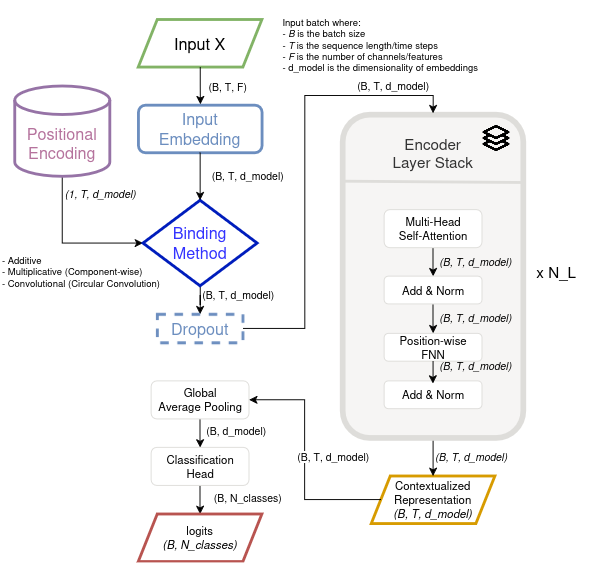

The diagram above was exported from draw.io. Its source (the exported page's mxGraphModel, read from the mxfile embedded in the PNG):
<mxGraphModel dx="1476" dy="825" grid="1" gridSize="10" guides="1" tooltips="1" connect="1" arrows="1" fold="1" page="1" pageScale="1" pageWidth="850" pageHeight="1100" math="0" shadow="0">
  <root>
    <mxCell id="Xn84C72ceCRqeHrLOQbM-0" />
    <mxCell id="Xn84C72ceCRqeHrLOQbM-1" parent="Xn84C72ceCRqeHrLOQbM-0" />
    <mxCell id="-ekmFwjxPLB6IquPZ5EX-15" value="" style="group;fontSize=16;" parent="Xn84C72ceCRqeHrLOQbM-1" vertex="1" connectable="0">
      <mxGeometry x="480" y="140" width="236.45999999999998" height="450" as="geometry" />
    </mxCell>
    <mxCell id="-ekmFwjxPLB6IquPZ5EX-27" value="&lt;div&gt;Contextualized&lt;/div&gt;&lt;div&gt;Representation&lt;/div&gt;&lt;div&gt;&lt;i&gt;(B, T, d_model)&lt;/i&gt;&lt;/div&gt;" style="shape=parallelogram;perimeter=parallelogramPerimeter;whiteSpace=wrap;html=1;fixedSize=1;fillColor=none;strokeColor=#d79b00;fontSize=12;strokeWidth=3;container=0;" parent="-ekmFwjxPLB6IquPZ5EX-15" vertex="1">
      <mxGeometry x="30" y="380" width="130" height="50" as="geometry" />
    </mxCell>
    <mxCell id="-ekmFwjxPLB6IquPZ5EX-28" value="&lt;div&gt;&lt;i&gt;(B, T, d_model)&lt;/i&gt;&lt;/div&gt;" style="edgeStyle=orthogonalEdgeStyle;rounded=0;orthogonalLoop=1;jettySize=auto;html=1;entryX=0.5;entryY=0;entryDx=0;entryDy=0;" parent="-ekmFwjxPLB6IquPZ5EX-15" source="-ekmFwjxPLB6IquPZ5EX-13" target="-ekmFwjxPLB6IquPZ5EX-27" edge="1">
      <mxGeometry y="40" relative="1" as="geometry">
        <mxPoint as="offset" />
      </mxGeometry>
    </mxCell>
    <mxCell id="-ekmFwjxPLB6IquPZ5EX-13" value="&lt;div&gt;&lt;br&gt;&lt;/div&gt;&lt;div&gt;&lt;font style=&quot;font-size: 16px;&quot;&gt;Encoder&lt;/font&gt;&lt;/div&gt;&lt;div&gt;&lt;font style=&quot;font-size: 16px;&quot;&gt;Layer Stack&lt;/font&gt;&lt;/div&gt;" style="rounded=1;whiteSpace=wrap;html=1;fillColor=light-dark(#f6f5f4, #272727);strokeColor=light-dark(#deddda, #959595);strokeWidth=6;fontColor=#333333;verticalAlign=top;" parent="-ekmFwjxPLB6IquPZ5EX-15" vertex="1">
      <mxGeometry width="190" height="340" as="geometry" />
    </mxCell>
    <mxCell id="-ekmFwjxPLB6IquPZ5EX-14" value="" style="endArrow=none;html=1;rounded=0;exitX=0.004;exitY=0.168;exitDx=0;exitDy=0;exitPerimeter=0;entryX=0.989;entryY=0.172;entryDx=0;entryDy=0;entryPerimeter=0;strokeWidth=3;fillColor=#f5f5f5;strokeColor=light-dark(#deddda, #959595);" parent="-ekmFwjxPLB6IquPZ5EX-15" edge="1">
      <mxGeometry width="50" height="50" relative="1" as="geometry">
        <mxPoint x="1.4299999999999908" y="69.99999999999989" as="sourcePoint" />
        <mxPoint x="188.58000000000007" y="71.35999999999979" as="targetPoint" />
      </mxGeometry>
    </mxCell>
    <mxCell id="-ekmFwjxPLB6IquPZ5EX-29" style="edgeStyle=orthogonalEdgeStyle;rounded=0;orthogonalLoop=1;jettySize=auto;html=1;entryX=0.5;entryY=0;entryDx=0;entryDy=0;" parent="-ekmFwjxPLB6IquPZ5EX-15" source="-ekmFwjxPLB6IquPZ5EX-17" target="-ekmFwjxPLB6IquPZ5EX-21" edge="1">
      <mxGeometry relative="1" as="geometry" />
    </mxCell>
    <mxCell id="-ekmFwjxPLB6IquPZ5EX-17" value="&lt;div&gt;Multi-Head&lt;/div&gt;&lt;div&gt;Self-Attention&lt;/div&gt;" style="rounded=1;whiteSpace=wrap;html=1;strokeColor=light-dark(#deddda, #ededed);" parent="-ekmFwjxPLB6IquPZ5EX-15" vertex="1">
      <mxGeometry x="43.54" y="100" width="102.92" height="40" as="geometry" />
    </mxCell>
    <mxCell id="-ekmFwjxPLB6IquPZ5EX-30" style="edgeStyle=orthogonalEdgeStyle;rounded=0;orthogonalLoop=1;jettySize=auto;html=1;entryX=0.5;entryY=0;entryDx=0;entryDy=0;" parent="-ekmFwjxPLB6IquPZ5EX-15" source="-ekmFwjxPLB6IquPZ5EX-21" target="-ekmFwjxPLB6IquPZ5EX-25" edge="1">
      <mxGeometry relative="1" as="geometry" />
    </mxCell>
    <mxCell id="-ekmFwjxPLB6IquPZ5EX-21" value="&lt;div&gt;Add &amp;amp; Norm&lt;/div&gt;" style="rounded=1;whiteSpace=wrap;html=1;strokeColor=light-dark(#deddda, #ededed);" parent="-ekmFwjxPLB6IquPZ5EX-15" vertex="1">
      <mxGeometry x="43.54" y="170" width="102.92" height="29.24" as="geometry" />
    </mxCell>
    <mxCell id="-ekmFwjxPLB6IquPZ5EX-25" value="&lt;div&gt;Position-wise&lt;/div&gt;&lt;div&gt;FNN&lt;/div&gt;" style="rounded=1;whiteSpace=wrap;html=1;strokeColor=light-dark(#deddda, #ededed);" parent="-ekmFwjxPLB6IquPZ5EX-15" vertex="1">
      <mxGeometry x="43.54000000000002" y="230" width="102.92" height="29.24" as="geometry" />
    </mxCell>
    <mxCell id="-ekmFwjxPLB6IquPZ5EX-26" value="&lt;div&gt;Add &amp;amp; Norm&lt;/div&gt;" style="rounded=1;whiteSpace=wrap;html=1;strokeColor=light-dark(#deddda, #ededed);" parent="-ekmFwjxPLB6IquPZ5EX-15" vertex="1">
      <mxGeometry x="43.54000000000002" y="280" width="102.92" height="29.24" as="geometry" />
    </mxCell>
    <mxCell id="-ekmFwjxPLB6IquPZ5EX-31" style="edgeStyle=orthogonalEdgeStyle;rounded=0;orthogonalLoop=1;jettySize=auto;html=1;entryX=0.5;entryY=0.096;entryDx=0;entryDy=0;entryPerimeter=0;" parent="-ekmFwjxPLB6IquPZ5EX-15" source="-ekmFwjxPLB6IquPZ5EX-25" target="-ekmFwjxPLB6IquPZ5EX-26" edge="1">
      <mxGeometry relative="1" as="geometry" />
    </mxCell>
    <mxCell id="-ekmFwjxPLB6IquPZ5EX-32" value="" style="shape=image;html=1;verticalAlign=top;verticalLabelPosition=bottom;labelBackgroundColor=#ffffff;imageAspect=0;aspect=fixed;image=https://cdn3.iconfinder.com/data/icons/user-interface-797/32/User_Interface_layer_stack_layers_UI-128.png" parent="-ekmFwjxPLB6IquPZ5EX-15" vertex="1">
      <mxGeometry x="146.46" y="10" width="30" height="30" as="geometry" />
    </mxCell>
    <mxCell id="-ekmFwjxPLB6IquPZ5EX-47" value="&lt;div&gt;&lt;i&gt;(B, T, d_model)&lt;/i&gt;&lt;/div&gt;" style="text;html=1;align=center;verticalAlign=middle;whiteSpace=wrap;rounded=0;fontSize=11;" parent="-ekmFwjxPLB6IquPZ5EX-15" vertex="1">
      <mxGeometry x="95" y="140" width="90" height="30" as="geometry" />
    </mxCell>
    <mxCell id="-ekmFwjxPLB6IquPZ5EX-48" value="&lt;div&gt;&lt;i&gt;(B, T, d_model)&lt;/i&gt;&lt;/div&gt;" style="text;html=1;align=center;verticalAlign=middle;whiteSpace=wrap;rounded=0;fontSize=11;" parent="-ekmFwjxPLB6IquPZ5EX-15" vertex="1">
      <mxGeometry x="95" y="199.24" width="90" height="30" as="geometry" />
    </mxCell>
    <mxCell id="-ekmFwjxPLB6IquPZ5EX-49" value="&lt;div&gt;&lt;i&gt;(B, T, d_model)&lt;/i&gt;&lt;/div&gt;" style="text;html=1;align=center;verticalAlign=middle;whiteSpace=wrap;rounded=0;fontSize=11;" parent="-ekmFwjxPLB6IquPZ5EX-15" vertex="1">
      <mxGeometry x="95" y="250" width="90" height="30" as="geometry" />
    </mxCell>
    <mxCell id="-ekmFwjxPLB6IquPZ5EX-2" value="&lt;div&gt;Input&lt;/div&gt;&lt;div&gt;Embedding&lt;/div&gt;" style="rounded=1;whiteSpace=wrap;html=1;fillColor=default;fontSize=17;strokeColor=#6C8EBF;fontColor=light-dark(#6C8EBF,#EDEDED);strokeWidth=3;" parent="Xn84C72ceCRqeHrLOQbM-1" vertex="1">
      <mxGeometry x="265" y="130" width="130" height="50" as="geometry" />
    </mxCell>
    <mxCell id="-ekmFwjxPLB6IquPZ5EX-3" value="" style="group;fontSize=17;" parent="Xn84C72ceCRqeHrLOQbM-1" vertex="1" connectable="0">
      <mxGeometry x="260" y="20" width="360" height="70" as="geometry" />
    </mxCell>
    <mxCell id="-ekmFwjxPLB6IquPZ5EX-0" value="Input X" style="shape=parallelogram;perimeter=parallelogramPerimeter;whiteSpace=wrap;html=1;fixedSize=1;fillColor=none;strokeColor=#82b366;fontSize=17;strokeWidth=3;" parent="-ekmFwjxPLB6IquPZ5EX-3" vertex="1">
      <mxGeometry x="5" y="20" width="130" height="50" as="geometry" />
    </mxCell>
    <mxCell id="-ekmFwjxPLB6IquPZ5EX-1" value="&lt;div&gt;Input batch where:&lt;/div&gt;&lt;div&gt;- &lt;i&gt;B &lt;/i&gt;is the batch size&lt;/div&gt;&lt;div&gt;- &lt;i&gt;T &lt;/i&gt;is the sequence length/time steps&lt;/div&gt;&lt;div&gt;- &lt;i&gt;F &lt;/i&gt;is the number of channels/features&lt;/div&gt;&lt;div&gt;- d_model is the dimensionality of embeddings&lt;/div&gt;" style="text;html=1;align=left;verticalAlign=top;whiteSpace=wrap;rounded=0;fontSize=10;" parent="-ekmFwjxPLB6IquPZ5EX-3" vertex="1">
      <mxGeometry x="155" y="10" width="230" height="70" as="geometry" />
    </mxCell>
    <mxCell id="-ekmFwjxPLB6IquPZ5EX-7" value="&lt;i&gt;(1, T, d_model)&lt;/i&gt;" style="edgeStyle=orthogonalEdgeStyle;rounded=0;orthogonalLoop=1;jettySize=auto;html=1;entryX=0;entryY=0.5;entryDx=0;entryDy=0;exitX=0.5;exitY=1;exitDx=0;exitDy=0;exitPerimeter=0;" parent="Xn84C72ceCRqeHrLOQbM-1" source="-ekmFwjxPLB6IquPZ5EX-5" target="-ekmFwjxPLB6IquPZ5EX-6" edge="1">
      <mxGeometry x="-0.7561" y="40" relative="1" as="geometry">
        <Array as="points">
          <mxPoint x="185" y="275" />
        </Array>
        <mxPoint as="offset" />
      </mxGeometry>
    </mxCell>
    <mxCell id="-ekmFwjxPLB6IquPZ5EX-5" value="&lt;div&gt;Positional&lt;/div&gt;&lt;div&gt;Encoding&lt;/div&gt;" style="shape=cylinder3;whiteSpace=wrap;html=1;boundedLbl=1;backgroundOutline=1;size=15;strokeColor=#9673a6;strokeWidth=3;fillColor=none;fontColor=#B5739D;fontSize=17;" parent="Xn84C72ceCRqeHrLOQbM-1" vertex="1">
      <mxGeometry x="135" y="110" width="100" height="95" as="geometry" />
    </mxCell>
    <mxCell id="-ekmFwjxPLB6IquPZ5EX-11" value="(B, T, d_model)" style="edgeStyle=orthogonalEdgeStyle;rounded=0;orthogonalLoop=1;jettySize=auto;html=1;entryX=0.5;entryY=0;entryDx=0;entryDy=0;" parent="Xn84C72ceCRqeHrLOQbM-1" source="-ekmFwjxPLB6IquPZ5EX-6" target="-ekmFwjxPLB6IquPZ5EX-10" edge="1">
      <mxGeometry x="0.2" y="40" relative="1" as="geometry">
        <mxPoint x="330.0000000000001" y="340" as="targetPoint" />
        <mxPoint as="offset" />
      </mxGeometry>
    </mxCell>
    <mxCell id="-ekmFwjxPLB6IquPZ5EX-6" value="&lt;div&gt;Binding&lt;/div&gt;&lt;div&gt;Method&lt;/div&gt;" style="rhombus;whiteSpace=wrap;html=1;fillColor=none;fontColor=#3333FF;strokeColor=#001DBC;strokeWidth=3;fontSize=17;" parent="Xn84C72ceCRqeHrLOQbM-1" vertex="1">
      <mxGeometry x="270" y="230" width="120" height="90" as="geometry" />
    </mxCell>
    <mxCell id="-ekmFwjxPLB6IquPZ5EX-8" value="(B, T, d_model)" style="edgeStyle=orthogonalEdgeStyle;rounded=0;orthogonalLoop=1;jettySize=auto;html=1;entryX=0.5;entryY=0;entryDx=0;entryDy=0;" parent="Xn84C72ceCRqeHrLOQbM-1" source="-ekmFwjxPLB6IquPZ5EX-2" target="-ekmFwjxPLB6IquPZ5EX-6" edge="1">
      <mxGeometry y="50" relative="1" as="geometry">
        <mxPoint x="330" y="230" as="targetPoint" />
        <mxPoint as="offset" />
      </mxGeometry>
    </mxCell>
    <mxCell id="-ekmFwjxPLB6IquPZ5EX-9" value="(B, T, F)" style="edgeStyle=orthogonalEdgeStyle;rounded=0;orthogonalLoop=1;jettySize=auto;html=1;entryX=0.501;entryY=-0.019;entryDx=0;entryDy=0;entryPerimeter=0;" parent="Xn84C72ceCRqeHrLOQbM-1" source="-ekmFwjxPLB6IquPZ5EX-0" target="-ekmFwjxPLB6IquPZ5EX-2" edge="1">
      <mxGeometry x="0.0541" y="30" relative="1" as="geometry">
        <mxPoint x="-1" as="offset" />
      </mxGeometry>
    </mxCell>
    <mxCell id="-ekmFwjxPLB6IquPZ5EX-16" value="(B, T, d_model)" style="edgeStyle=orthogonalEdgeStyle;rounded=0;orthogonalLoop=1;jettySize=auto;html=1;entryX=0.5;entryY=-0.004;entryDx=0;entryDy=0;entryPerimeter=0;" parent="Xn84C72ceCRqeHrLOQbM-1" source="-ekmFwjxPLB6IquPZ5EX-10" target="-ekmFwjxPLB6IquPZ5EX-13" edge="1">
      <mxGeometry x="0.7369" y="10" relative="1" as="geometry">
        <Array as="points">
          <mxPoint x="440" y="365" />
          <mxPoint x="440" y="120" />
          <mxPoint x="575" y="120" />
        </Array>
        <mxPoint as="offset" />
      </mxGeometry>
    </mxCell>
    <mxCell id="-ekmFwjxPLB6IquPZ5EX-10" value="Dropout" style="rounded=0;whiteSpace=wrap;html=1;fillColor=none;strokeColor=#6c8ebf;strokeWidth=3;fontSize=17;fontColor=#6C8EBF;dashed=1;" parent="Xn84C72ceCRqeHrLOQbM-1" vertex="1">
      <mxGeometry x="285" y="350" width="90" height="30" as="geometry" />
    </mxCell>
    <mxCell id="-ekmFwjxPLB6IquPZ5EX-23" value="&lt;div&gt;- Additive&lt;/div&gt;&lt;div&gt;- Multiplicative (Component-wise)&lt;/div&gt;&lt;div&gt;- Convolutional (Circular Convolution)&lt;/div&gt;" style="text;html=1;align=left;verticalAlign=middle;whiteSpace=wrap;rounded=0;fontSize=10;" parent="Xn84C72ceCRqeHrLOQbM-1" vertex="1">
      <mxGeometry x="120" y="270" width="180" height="70" as="geometry" />
    </mxCell>
    <mxCell id="-ekmFwjxPLB6IquPZ5EX-40" value="(B, N_classes)" style="edgeStyle=orthogonalEdgeStyle;rounded=0;orthogonalLoop=1;jettySize=auto;html=1;entryX=0.5;entryY=0;entryDx=0;entryDy=0;" parent="Xn84C72ceCRqeHrLOQbM-1" source="-ekmFwjxPLB6IquPZ5EX-36" target="-ekmFwjxPLB6IquPZ5EX-39" edge="1">
      <mxGeometry x="-0.3343" y="40" relative="1" as="geometry">
        <mxPoint x="10" y="3" as="offset" />
      </mxGeometry>
    </mxCell>
    <mxCell id="-ekmFwjxPLB6IquPZ5EX-36" value="&lt;div&gt;Classification&lt;/div&gt;&lt;div&gt;Head&lt;/div&gt;" style="rounded=1;whiteSpace=wrap;html=1;strokeColor=light-dark(#deddda, #ededed);" parent="Xn84C72ceCRqeHrLOQbM-1" vertex="1">
      <mxGeometry x="278.54" y="490" width="102.92" height="40" as="geometry" />
    </mxCell>
    <mxCell id="-ekmFwjxPLB6IquPZ5EX-41" value="&lt;div&gt;(B, d_model)&lt;/div&gt;" style="edgeStyle=orthogonalEdgeStyle;rounded=0;orthogonalLoop=1;jettySize=auto;html=1;entryX=0.5;entryY=0;entryDx=0;entryDy=0;" parent="Xn84C72ceCRqeHrLOQbM-1" source="-ekmFwjxPLB6IquPZ5EX-38" target="-ekmFwjxPLB6IquPZ5EX-36" edge="1">
      <mxGeometry x="-0.3343" y="30" relative="1" as="geometry">
        <mxPoint x="8" y="3" as="offset" />
      </mxGeometry>
    </mxCell>
    <mxCell id="-ekmFwjxPLB6IquPZ5EX-38" value="&lt;div&gt;Global&lt;/div&gt;&lt;div&gt;Average Pooling&lt;/div&gt;" style="rounded=1;whiteSpace=wrap;html=1;strokeColor=light-dark(#deddda, #ededed);" parent="Xn84C72ceCRqeHrLOQbM-1" vertex="1">
      <mxGeometry x="278.54" y="420" width="102.92" height="40" as="geometry" />
    </mxCell>
    <mxCell id="-ekmFwjxPLB6IquPZ5EX-39" value="&lt;div&gt;logits&lt;/div&gt;&lt;i&gt;(B, N_classes)&lt;/i&gt;" style="shape=parallelogram;perimeter=parallelogramPerimeter;whiteSpace=wrap;html=1;fixedSize=1;fillColor=none;strokeColor=#b85450;fontSize=12;strokeWidth=3;container=0;" parent="Xn84C72ceCRqeHrLOQbM-1" vertex="1">
      <mxGeometry x="265" y="560" width="130" height="50" as="geometry" />
    </mxCell>
    <mxCell id="-ekmFwjxPLB6IquPZ5EX-42" value="(B, T, d_model)" style="edgeStyle=orthogonalEdgeStyle;rounded=0;orthogonalLoop=1;jettySize=auto;html=1;" parent="Xn84C72ceCRqeHrLOQbM-1" source="-ekmFwjxPLB6IquPZ5EX-27" target="-ekmFwjxPLB6IquPZ5EX-38" edge="1">
      <mxGeometry x="0.0286" y="-30" relative="1" as="geometry">
        <Array as="points">
          <mxPoint x="440" y="545" />
          <mxPoint x="440" y="440" />
        </Array>
        <mxPoint as="offset" />
      </mxGeometry>
    </mxCell>
    <mxCell id="-ekmFwjxPLB6IquPZ5EX-46" value="x N_L" style="text;html=1;align=center;verticalAlign=middle;whiteSpace=wrap;rounded=0;fontSize=16;" parent="Xn84C72ceCRqeHrLOQbM-1" vertex="1">
      <mxGeometry x="660" y="290" width="90" height="30" as="geometry" />
    </mxCell>
  </root>
</mxGraphModel>